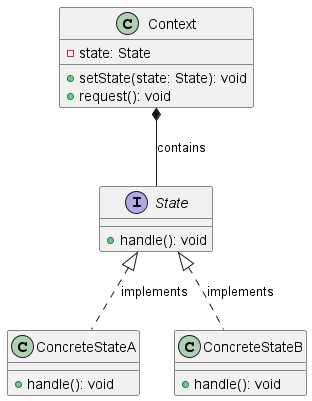

The diagram above was rendered by PlantUML. Its source (embedded in the PNG):
@startuml StatePatternClassDiagram

' Context class
class Context {
  -state: State
  +setState(state: State): void
  +request(): void
}

' State interface
interface State {
  +handle(): void
}

' Concrete State classes
class ConcreteStateA {
  +handle(): void
}

class ConcreteStateB {
  +handle(): void
}

' Relationships
Context *-- State : contains
State <|.. ConcreteStateA : implements
State <|.. ConcreteStateB : implements

@enduml